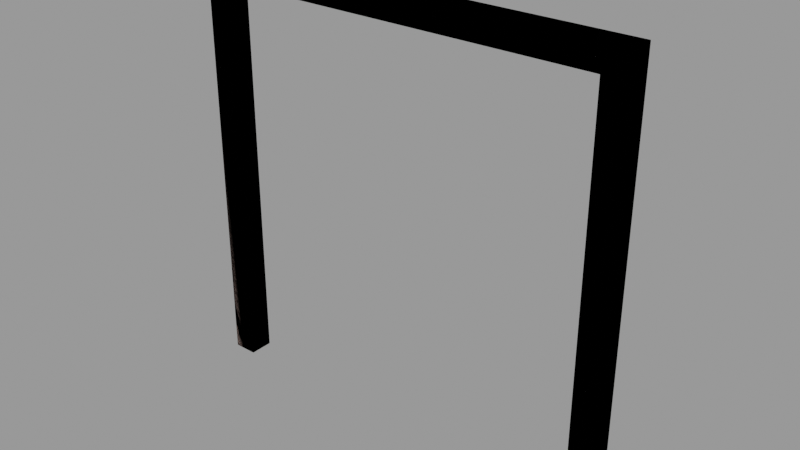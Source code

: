 # Source: doorframe002c.blend  (saved by Blender 2.92.15; exported with 4.5.12 LTS)
import bpy
from mathutils import Matrix  # noqa: F401  (used for matrix-valued properties, if any)

bpy.ops.wm.read_factory_settings(use_empty=True)
scene = bpy.context.scene
scene.name = 'doorframe002c.qc'

# ---- collections
col_doorframe002c = bpy.data.collections.new('doorframe002c'); scene.collection.children.link(col_doorframe002c)

# ---- materials (node trees are filled in below, after node groups)
mat_wood_bridge002 = bpy.data.materials.new('wood_bridge002')
mat_wood_bridge002.use_transparent_shadow = False
mat_wood_bridge002.diffuse_color = (0.6348, 0.6176, 0.622, 1.0)
mat_phy = bpy.data.materials.new('  phy')
mat_phy.use_transparent_shadow = False
mat_phy.diffuse_color = (0.8801, 0.7022, 0.6302, 1.0)

# ---- material node trees

# ---- meshes
me_doorframe002c_reference = bpy.data.meshes.new('doorframe002c_reference')
me_doorframe002c_reference.from_pydata([(72.0, -8.0, 140.0), (72.0, -3e-06, 140.0), (-72.0, -8.0, 140.0), (-72.0, -9e-06, 140.0), (-72.0, -3e-06, 0.0), (-72.0, -8.0, 0.0), (-64.0, -8.0, 0.0), (-64.0, -3e-06, 0.0), (-64.0, -8.0, 132.0), (-64.0, -9e-06, 132.0), (64.0, 3e-06, 0.0), (64.0, -8.0, 0.0), (64.0, -3e-06, 132.0), (64.0, -8.0, 132.0), (72.0, -8.0, 0.0), (72.0, 3e-06, 0.0), (68.0, -8.0, 136.0), (68.0, -8.0, 0.0), (-68.0, -9e-06, 136.0), (-68.0, -3e-06, 0.0), (68.0, -3e-06, 136.0), (-68.0, -8.0, 0.0), (-68.0, -8.0, 136.0), (68.0, 3e-06, 0.0)], [], [(0, 1, 2), (1, 3, 2), (4, 5, 3), (5, 2, 3), (6, 7, 8), (7, 9, 8), (10, 11, 12), (11, 13, 12), (14, 15, 0), (15, 1, 0), (12, 13, 9), (13, 8, 9), (0, 16, 14), (17, 14, 16), (16, 13, 17), (11, 17, 13), (3, 18, 4), (19, 4, 18), (18, 9, 19), (7, 19, 9), (3, 1, 18), (1, 20, 18), (18, 20, 9), (20, 12, 9), (21, 6, 8), (22, 21, 8), (5, 21, 22), (2, 5, 22), (1, 15, 20), (15, 23, 20), (20, 23, 12), (23, 10, 12), (13, 22, 8), (16, 22, 13), (22, 16, 2), (0, 2, 16)])
me_doorframe002c_reference.polygons.foreach_set('use_smooth', [True] * 36)
_k = set([(0, 1), (0, 2), (0, 14), (0, 15), (1, 3), (1, 15), (2, 3), (2, 5), (3, 4), (3, 5), (4, 18), (6, 8), (7, 8), (7, 9), (8, 9), (8, 13), (9, 12), (10, 12), (11, 12), (11, 13), (12, 13), (14, 16)])
me_doorframe002c_reference.attributes.new('sharp_edge', 'BOOLEAN', 'EDGE').data.foreach_set('value', [ (min(e.vertices), max(e.vertices)) in _k for e in me_doorframe002c_reference.edges])
_uv = me_doorframe002c_reference.uv_layers.new(name='UVMap')
_uv.uv.foreach_set('vector', [-0.01562, 0.02874, -0.01562, 0.05999, 0.5469, 0.02874, -0.01562, 0.05999, 0.5469, 0.05999, 0.5469, 0.02874, 0.01562, 0.04436, 0.01562, 0.01311, 0.5625, 0.04436, 0.01562, 0.01311, 0.5625, 0.01311, 0.5625, 0.04436, 0.5469, 0.01311, 0.5469, 0.04436, 0.03125, 0.01311, 0.5469, 0.04436, 0.03125, 0.04436, 0.03125, 0.01311, 0.01562, 0.04436, 0.01562, 0.01311, 0.5312, 0.04436, 0.01562, 0.01311, 0.5312, 0.01311, 0.5312, 0.04436, 0.01562, 0.01311, 0.01562, 0.04436, 0.5625, 0.01311, 0.01562, 0.04436, 0.5625, 0.04436, 0.5625, 0.01311, 0.5312, 0.04436, 0.5312, 0.01311, 1.031, 0.04436, 0.5312, 0.01311, 1.031, 0.01311, 1.031, 0.04436, 0.9251, 0.1556, 0.9094, 0.1712, 0.3782, 0.1556, 0.3782, 0.1712, 0.3782, 0.1556, 0.9094, 0.1712, 0.9094, 0.1712, 0.8938, 0.1868, 0.3782, 0.1712, 0.3782, 0.1868, 0.3782, 0.1712, 0.8938, 0.1868, 1.164, 0.5225, 1.148, 0.5068, 0.6172, 0.5225, 0.6172, 0.5068, 0.6172, 0.5225, 1.148, 0.5068, 1.148, 0.5068, 1.133, 0.4912, 0.6172, 0.5068, 0.6172, 0.4912, 0.6172, 0.5068, 1.133, 0.4912, 0.9099, 0.2168, 0.3474, 0.2168, 0.8942, 0.2324, 0.3474, 0.2168, 0.363, 0.2324, 0.8942, 0.2324, 0.8942, 0.2324, 0.363, 0.2324, 0.8786, 0.2481, 0.363, 0.2324, 0.3786, 0.2481, 0.8786, 0.2481, 0.6172, 0.5068, 0.6172, 0.4912, 1.133, 0.4912, 1.148, 0.5068, 0.6172, 0.5068, 1.133, 0.4912, 0.6172, 0.5225, 0.6172, 0.5068, 1.148, 0.5068, 1.164, 0.5225, 0.6172, 0.5225, 1.148, 0.5068, 0.9251, 0.1556, 0.3782, 0.1556, 0.9094, 0.1712, 0.3782, 0.1556, 0.3782, 0.1712, 0.9094, 0.1712, 0.9094, 0.1712, 0.3782, 0.1712, 0.8938, 0.1868, 0.3782, 0.1712, 0.3782, 0.1868, 0.8938, 0.1868, 0.4279, 0.6224, 0.9435, 0.6068, 0.9279, 0.6224, 0.4123, 0.6068, 0.9435, 0.6068, 0.4279, 0.6224, 0.9435, 0.6068, 0.4123, 0.6068, 0.9591, 0.5912, 0.3966, 0.5912, 0.9591, 0.5912, 0.4123, 0.6068])
me_doorframe002c_reference.materials.append(mat_wood_bridge002)
me_doorframe002c_reference.use_remesh_fix_poles = True
me_doorframe002c_reference.use_remesh_preserve_attributes = False
me_doorframe002c_reference.use_mirror_vertex_groups = False
me_doorframe002c_reference.update()
me_doorframe002c_reference.normals_split_custom_set([tuple(v) for v in zip(*[iter([0.0, 0.0, 1.0, 0.0, 0.0, 1.0, 0.0, 0.0, 1.0, 0.0, 0.0, 1.0, 0.0, 0.0, 1.0, 0.0, 0.0, 1.0, -1.0, 0.0, -7.084e-07, -1.0, 0.0, -7.084e-07, -1.0, 0.0, -7.084e-07, -1.0, 0.0, -7.084e-07, -1.0, 0.0, -7.084e-07, -1.0, 0.0, -7.084e-07, 1.0, 0.0, 1.792e-06, 1.0, 0.0, 1.792e-06, 1.0, 0.0, 1.792e-06, 1.0, 0.0, 1.792e-06, 1.0, 0.0, 1.792e-06, 1.0, 0.0, 1.792e-06, -1.0, 0.0, 0.0, -1.0, 0.0, 0.0, -1.0, 0.0, 0.0, -1.0, 0.0, 0.0, -1.0, 0.0, 0.0, -1.0, 0.0, 0.0, 1.0, 0.0, 0.0, 1.0, 0.0, 0.0, 1.0, 0.0, 0.0, 1.0, 0.0, 0.0, 1.0, 0.0, 0.0, 1.0, 0.0, 0.0, 2.384e-07, 0.0, -1.0, 2.289e-07, 0.0, -1.0, 9.471e-09, 0.0, -1.0, 2.289e-07, 0.0, -1.0, 0.0, 0.0, -1.0, 9.471e-09, 0.0, -1.0, 4.362e-08, -1.0, -2.044e-08, 4.302e-08, -1.0, -2.059e-08, 4.087e-08, -1.0, -4.087e-08, 4.056e-10, -1.0, -4.27e-08, 0.0, -1.0, -4.207e-08, 4.302e-08, -1.0, -2.059e-08, 4.302e-08, -1.0, -2.059e-08, 4.182e-08, -1.0, -1.865e-08, 4.056e-10, -1.0, -4.27e-08, 0.0, -1.0, -4.335e-08, 4.056e-10, -1.0, -4.27e-08, 4.182e-08, -1.0, -1.865e-08, 5.954e-10, 1.0, 5.952e-10, 2.349e-10, 1.0, 8.421e-10, 4.286e-08, 1.0, 4.286e-08, 4.253e-10, 1.0, 4.477e-08, 0.0, 1.0, 4.412e-08, 2.349e-10, 1.0, 8.421e-10, 2.349e-10, 1.0, 8.421e-10, -3.012e-10, 1.0, 5.934e-10, 4.253e-10, 1.0, 4.477e-08, 0.0, 1.0, 4.545e-08, 4.253e-10, 1.0, 4.477e-08, -3.012e-10, 1.0, 5.934e-10, 5.954e-10, 1.0, 5.952e-10, -4.344e-08, 1.0, 4.193e-08, 2.349e-10, 1.0, 8.421e-10, -4.344e-08, 1.0, 4.193e-08, -4.378e-08, 1.0, 4.356e-08, 2.349e-10, 1.0, 8.421e-10, 2.349e-10, 1.0, 8.421e-10, -4.378e-08, 1.0, 4.356e-08, -3.012e-10, 1.0, 5.934e-10, -4.378e-08, 1.0, 4.356e-08, -4.521e-08, 1.0, 4.551e-08, -3.012e-10, 1.0, 5.934e-10, -4.056e-10, -1.0, -4.27e-08, 0.0, -1.0, -4.335e-08, 1.585e-09, -1.0, 1.652e-07, 8.673e-08, -1.0, 1.914e-08, -4.056e-10, -1.0, -4.27e-08, 1.585e-09, -1.0, 1.652e-07, 3.569e-09, -1.0, -4.231e-08, -4.056e-10, -1.0, -4.27e-08, 8.673e-08, -1.0, 1.914e-08, 1.165e-07, -1.0, -2.725e-08, 3.569e-09, -1.0, -4.231e-08, 8.673e-08, -1.0, 1.914e-08, -4.344e-08, 1.0, 4.193e-08, -8.019e-10, 1.0, 4.409e-08, -4.378e-08, 1.0, 4.356e-08, -8.019e-10, 1.0, 4.409e-08, -4.253e-10, 1.0, 4.477e-08, -4.378e-08, 1.0, 4.356e-08, -4.378e-08, 1.0, 4.356e-08, -4.253e-10, 1.0, 4.477e-08, -4.521e-08, 1.0, 4.551e-08, -4.253e-10, 1.0, 4.477e-08, 0.0, 1.0, 4.545e-08, -4.521e-08, 1.0, 4.551e-08, 4.182e-08, -1.0, -1.865e-08, 8.673e-08, -1.0, 1.914e-08, 1.585e-09, -1.0, 1.652e-07, 4.302e-08, -1.0, -2.059e-08, 8.673e-08, -1.0, 1.914e-08, 4.182e-08, -1.0, -1.865e-08, 8.673e-08, -1.0, 1.914e-08, 4.302e-08, -1.0, -2.059e-08, 1.165e-07, -1.0, -2.725e-08, 4.362e-08, -1.0, -2.044e-08, 1.165e-07, -1.0, -2.725e-08, 4.302e-08, -1.0, -2.059e-08])] * 3)])
me_doorframe002c_physics = bpy.data.meshes.new('doorframe002c_physics')
me_doorframe002c_physics.from_pydata([(64.0, -8.0, 132.0), (-64.0, -8.0, 132.0), (-64.0, -9e-06, 132.0), (64.0, -3e-06, 132.0), (72.0, -8.0, 140.0), (-72.0, -8.0, 140.0), (-72.0, -9e-06, 140.0), (72.0, -3e-06, 140.0), (64.0, 3e-06, 0.0), (64.0, -8.0, 0.0), (72.0, -8.0, 0.0), (72.0, 3e-06, 0.0), (72.0, -3e-06, 140.0), (64.0, -8.0, 132.0), (72.0, -8.0, 140.0), (64.0, -3e-06, 132.0), (-72.0, -9e-06, 140.0), (-72.0, -3e-06, 0.0), (-64.0, -3e-06, 0.0), (-72.0, -8.0, 0.0), (-64.0, -8.0, 0.0)], [], [(0, 1, 2), (0, 2, 3), (4, 5, 1), (0, 4, 1), (6, 1, 5), (2, 1, 6), (4, 0, 3), (4, 3, 7), (3, 2, 6), (3, 6, 7), (4, 7, 5), (5, 7, 6), (8, 9, 3), (3, 9, 0), (9, 8, 10), (10, 8, 11), (8, 3, 11), (11, 3, 12), (10, 0, 9), (10, 4, 0), (13, 14, 15), (14, 12, 15), (11, 12, 10), (12, 14, 10), (2, 16, 1), (16, 5, 1), (16, 2, 17), (17, 2, 18), (1, 18, 2), (16, 17, 19), (16, 19, 5), (17, 18, 20), (17, 20, 19), (1, 5, 20), (20, 18, 1), (20, 5, 19)])
me_doorframe002c_physics.polygons.foreach_set('use_smooth', [True] * 36)
_uv = me_doorframe002c_physics.uv_layers.new(name='UVMap')
_uv.uv.foreach_set('vector', [0.0, 0.0, 0.0, 0.0, 0.0, 0.0, 0.0, 0.0, 0.0, 0.0, 0.0, 0.0, 0.0, 0.0, 0.0, 0.0, 0.0, 0.0, 0.0, 0.0, 0.0, 0.0, 0.0, 0.0, 0.0, 0.0, 0.0, 0.0, 0.0, 0.0, 0.0, 0.0, 0.0, 0.0, 0.0, 0.0, 0.0, 0.0, 0.0, 0.0, 0.0, 0.0, 0.0, 0.0, 0.0, 0.0, 0.0, 0.0, 0.0, 0.0, 0.0, 0.0, 0.0, 0.0, 0.0, 0.0, 0.0, 0.0, 0.0, 0.0, 0.0, 0.0, 0.0, 0.0, 0.0, 0.0, 0.0, 0.0, 0.0, 0.0, 0.0, 0.0, 0.0, 0.0, 0.0, 0.0, 0.0, 0.0, 0.0, 0.0, 0.0, 0.0, 0.0, 0.0, 0.0, 0.0, 0.0, 0.0, 0.0, 0.0, 0.0, 0.0, 0.0, 0.0, 0.0, 0.0, 0.0, 0.0, 0.0, 0.0, 0.0, 0.0, 0.0, 0.0, 0.0, 0.0, 0.0, 0.0, 0.0, 0.0, 0.0, 0.0, 0.0, 0.0, 0.0, 0.0, 0.0, 0.0, 0.0, 0.0, 0.0, 0.0, 0.0, 0.0, 0.0, 0.0, 0.0, 0.0, 0.0, 0.0, 0.0, 0.0, 0.0, 0.0, 0.0, 0.0, 0.0, 0.0, 0.0, 0.0, 0.0, 0.0, 0.0, 0.0, 0.0, 0.0, 0.0, 0.0, 0.0, 0.0, 0.0, 0.0, 0.0, 0.0, 0.0, 0.0, 0.0, 0.0, 0.0, 0.0, 0.0, 0.0, 0.0, 0.0, 0.0, 0.0, 0.0, 0.0, 0.0, 0.0, 0.0, 0.0, 0.0, 0.0, 0.0, 0.0, 0.0, 0.0, 0.0, 0.0, 0.0, 0.0, 0.0, 0.0, 0.0, 0.0, 0.0, 0.0, 0.0, 0.0, 0.0, 0.0, 0.0, 0.0, 0.0, 0.0, 0.0, 0.0, 0.0, 0.0, 0.0, 0.0, 0.0, 0.0, 0.0, 0.0, 0.0, 0.0, 0.0, 0.0, 0.0, 0.0, 0.0, 0.0, 0.0, 0.0])
me_doorframe002c_physics.materials.append(mat_phy)
me_doorframe002c_physics.use_remesh_fix_poles = True
me_doorframe002c_physics.use_remesh_preserve_attributes = False
me_doorframe002c_physics.use_mirror_vertex_groups = False
me_doorframe002c_physics.update()
me_doorframe002c_physics.normals_split_custom_set([tuple(v) for v in zip(*[iter([0.4361, 0.8995, 0.02728, 0.8826, 0.4673, -0.05188, -0.4361, 0.8995, -0.02726, 0.4361, 0.8995, 0.02728, -0.4361, 0.8995, -0.02726, -0.8826, 0.4673, 0.05189, 0.9035, -0.4252, 0.05313, 0.4572, -0.889, -0.02532, 0.8826, 0.4673, -0.05188, 0.4361, 0.8995, 0.02728, 0.9035, -0.4252, 0.05313, 0.8826, 0.4673, -0.05188, -0.9036, -0.4252, -0.05323, 0.8826, 0.4672, -0.05199, 0.4572, -0.889, -0.02532, -0.4361, 0.8995, -0.02726, 0.8826, 0.4672, -0.05199, -0.9036, -0.4252, -0.05323, 0.9035, -0.4252, 0.05313, 0.4361, 0.8995, 0.02725, -0.8826, 0.4673, 0.05189, 0.9035, -0.4252, 0.05313, -0.8826, 0.4673, 0.05189, -0.4571, -0.889, 0.02545, -0.8826, 0.4673, 0.05189, -0.4361, 0.8995, -0.02726, -0.9036, -0.4252, -0.05323, -0.8826, 0.4673, 0.05189, -0.9036, -0.4252, -0.05323, -0.4571, -0.889, 0.02545, 0.9035, -0.4252, 0.05313, -0.4571, -0.889, 0.02545, 0.4572, -0.889, -0.02532, 0.4572, -0.889, -0.02532, -0.4571, -0.889, 0.02545, -0.9036, -0.4252, -0.05323, -0.7045, 0.08539, -0.7045, 0.4471, 0.02706, -0.8941, -0.6962, -0.04096, -0.7167, -0.6962, -0.04096, -0.7167, 0.4471, 0.02706, -0.8941, 0.8889, -0.02616, -0.4574, 0.4471, 0.02706, -0.8941, -0.7045, 0.08539, -0.7045, 0.6962, 0.04089, 0.7167, 0.6962, 0.04089, 0.7167, -0.7045, 0.08539, -0.7045, -0.8888, 0.02616, 0.4575, -0.7045, 0.08539, -0.7045, -0.6962, -0.04096, -0.7167, -0.8888, 0.02616, 0.4575, -0.8888, 0.02616, 0.4575, -0.6962, -0.04096, -0.7167, -0.4574, -0.02616, 0.8889, 0.6962, 0.04089, 0.7167, 0.8889, -0.02616, -0.4574, 0.4471, 0.02706, -0.8941, 0.6962, 0.04089, 0.7167, 0.7459, -0.08523, 0.6606, 0.8889, -0.02616, -0.4574, 0.8888, -0.02616, -0.4575, 0.7458, -0.08527, 0.6607, -0.6962, -0.04102, -0.7167, 0.7458, -0.08527, 0.6607, -0.4574, -0.02616, 0.8889, -0.6962, -0.04102, -0.7167, -0.8888, 0.02616, 0.4575, -0.4574, -0.02616, 0.8889, 0.6962, 0.04089, 0.7167, -0.4574, -0.02616, 0.8889, 0.7458, -0.08527, 0.6607, 0.6962, 0.04089, 0.7167, -0.8889, -0.02613, 0.4574, -0.4678, -0.05347, -0.8822, 0.4259, -0.05162, 0.9033, -0.4678, -0.05347, -0.8822, 0.8994, -0.02648, -0.4364, 0.4259, -0.05162, 0.9033, -0.4678, -0.05347, -0.8822, -0.8889, -0.02613, 0.4574, -0.8879, 0.05222, -0.4571, -0.8879, 0.05222, -0.4571, -0.8889, -0.02613, 0.4574, -0.4471, 0.02717, 0.8941, 0.4258, -0.05162, 0.9033, -0.4471, 0.02717, 0.8941, -0.8889, -0.02613, 0.4574, -0.4678, -0.05347, -0.8822, -0.8879, 0.05222, -0.4571, 0.4471, 0.02553, -0.8941, -0.4678, -0.05347, -0.8822, 0.4471, 0.02553, -0.8941, 0.8994, -0.02648, -0.4364, -0.8879, 0.05222, -0.4571, -0.4471, 0.02717, 0.8941, 0.8984, 0.05285, 0.436, -0.8879, 0.05222, -0.4571, 0.8984, 0.05285, 0.436, 0.4471, 0.02553, -0.8941, 0.4258, -0.05162, 0.9033, 0.8994, -0.02648, -0.4364, 0.8984, 0.05285, 0.436, 0.8984, 0.05285, 0.436, -0.4471, 0.02717, 0.8941, 0.4258, -0.05162, 0.9033, 0.8984, 0.05285, 0.436, 0.8994, -0.02648, -0.4364, 0.4471, 0.02553, -0.8941])] * 3)])
arm_doorframe002c_qc_skeleton = bpy.data.armatures.new('doorframe002c.qc_skeleton')  # bones are not reproduced

# ---- objects
ob_doorframe002c_qc_skeleton = bpy.data.objects.new('doorframe002c.qc_skeleton', arm_doorframe002c_qc_skeleton)
ob_doorframe002c_reference = bpy.data.objects.new('doorframe002c_reference', me_doorframe002c_reference)
ob_doorframe002c_physics = bpy.data.objects.new('doorframe002c_physics', me_doorframe002c_physics)

# ---- transforms, parenting, visibility, modifiers, constraints
ob_doorframe002c_qc_skeleton.location = (0.0, 0.0, 0.0)
ob_doorframe002c_qc_skeleton.show_in_front = True
ob_doorframe002c_qc_skeleton.lineart.crease_threshold = 0.0
ob_doorframe002c_reference.parent = ob_doorframe002c_qc_skeleton
ob_doorframe002c_reference.location = (0.0, 0.0, 0.0)
ob_doorframe002c_reference.lineart.crease_threshold = 0.0
_vg = ob_doorframe002c_reference.vertex_groups.new(name='static_prop')
_vg.add([0, 1, 2, 3, 4, 5, 6, 7, 8, 9, 10, 11, 12, 13, 14, 15, 16, 17, 18, 19, 20, 21, 22, 23], 1.0, 'REPLACE')
_m = ob_doorframe002c_reference.modifiers.new('Armature', 'ARMATURE')
_m.object = ob_doorframe002c_qc_skeleton
ob_doorframe002c_physics.parent = ob_doorframe002c_qc_skeleton
ob_doorframe002c_physics.location = (0.0, 0.0, 0.0)
ob_doorframe002c_physics.display_type = 'SOLID'
ob_doorframe002c_physics.show_wire = True
ob_doorframe002c_physics.lineart.crease_threshold = 0.0
_vg = ob_doorframe002c_physics.vertex_groups.new(name='static_prop')
_vg.add([0, 1, 2, 3, 4, 5, 6, 7, 8, 9, 10, 11, 12, 13, 14, 15, 16, 17, 18, 19, 20], 1.0, 'REPLACE')
_m = ob_doorframe002c_physics.modifiers.new('Armature', 'ARMATURE')
_m.object = ob_doorframe002c_qc_skeleton

# ---- collection membership
scene.collection.objects.link(ob_doorframe002c_qc_skeleton)
scene.collection.objects.link(ob_doorframe002c_reference)
scene.collection.objects.link(ob_doorframe002c_physics)
col_doorframe002c.objects.link(ob_doorframe002c_qc_skeleton)
col_doorframe002c.objects.link(ob_doorframe002c_reference)
col_doorframe002c.objects.link(ob_doorframe002c_physics)

# ---- scene / render settings (as saved in the file)
scene.frame_start = 1; scene.frame_end = 250; scene.frame_set(0)
scene.render.engine = 'BLENDER_EEVEE_NEXT'
scene.cycles.use_denoising = False
scene.cycles.samples = 128
scene.cycles.sampling_pattern = 'TABULATED_SOBOL'
scene.cycles.use_adaptive_sampling = False
scene.cycles.use_light_tree = False
scene.view_settings.view_transform = 'Filmic'
bpy.context.view_layer.update()

# ---- added for rendering (the .blend has no active camera and no usable light): camera, sun + grey world if the file has none
cam_auto = bpy.data.cameras.new('AutoCamera')
cam_auto.lens = 50.0
cam_auto.sensor_width = 36.0
cam_auto.clip_end = 3263.72
ob_auto_camera = bpy.data.objects.new('AutoCamera', cam_auto)
scene.collection.objects.link(ob_auto_camera)
ob_auto_camera.location = (185.968, -227.161, 218.774)
ob_auto_camera.rotation_euler = (1.09748, -7.21219e-08, 0.694738)
scene.camera = ob_auto_camera
light_auto_sun = bpy.data.lights.new('AutoSun', 'SUN')
light_auto_sun.energy = 3.0
light_auto_sun.angle = 0.0523599
ob_auto_sun = bpy.data.objects.new('AutoSun', light_auto_sun)
scene.collection.objects.link(ob_auto_sun)
ob_auto_sun.rotation_euler = (0.872665, 0.174533, 0.523599)
if scene.world is None:
    world_auto = bpy.data.worlds.new('AutoWorld')
    world_auto.color = (0.3, 0.3, 0.3)
    scene.world = world_auto
bpy.context.view_layer.update()
